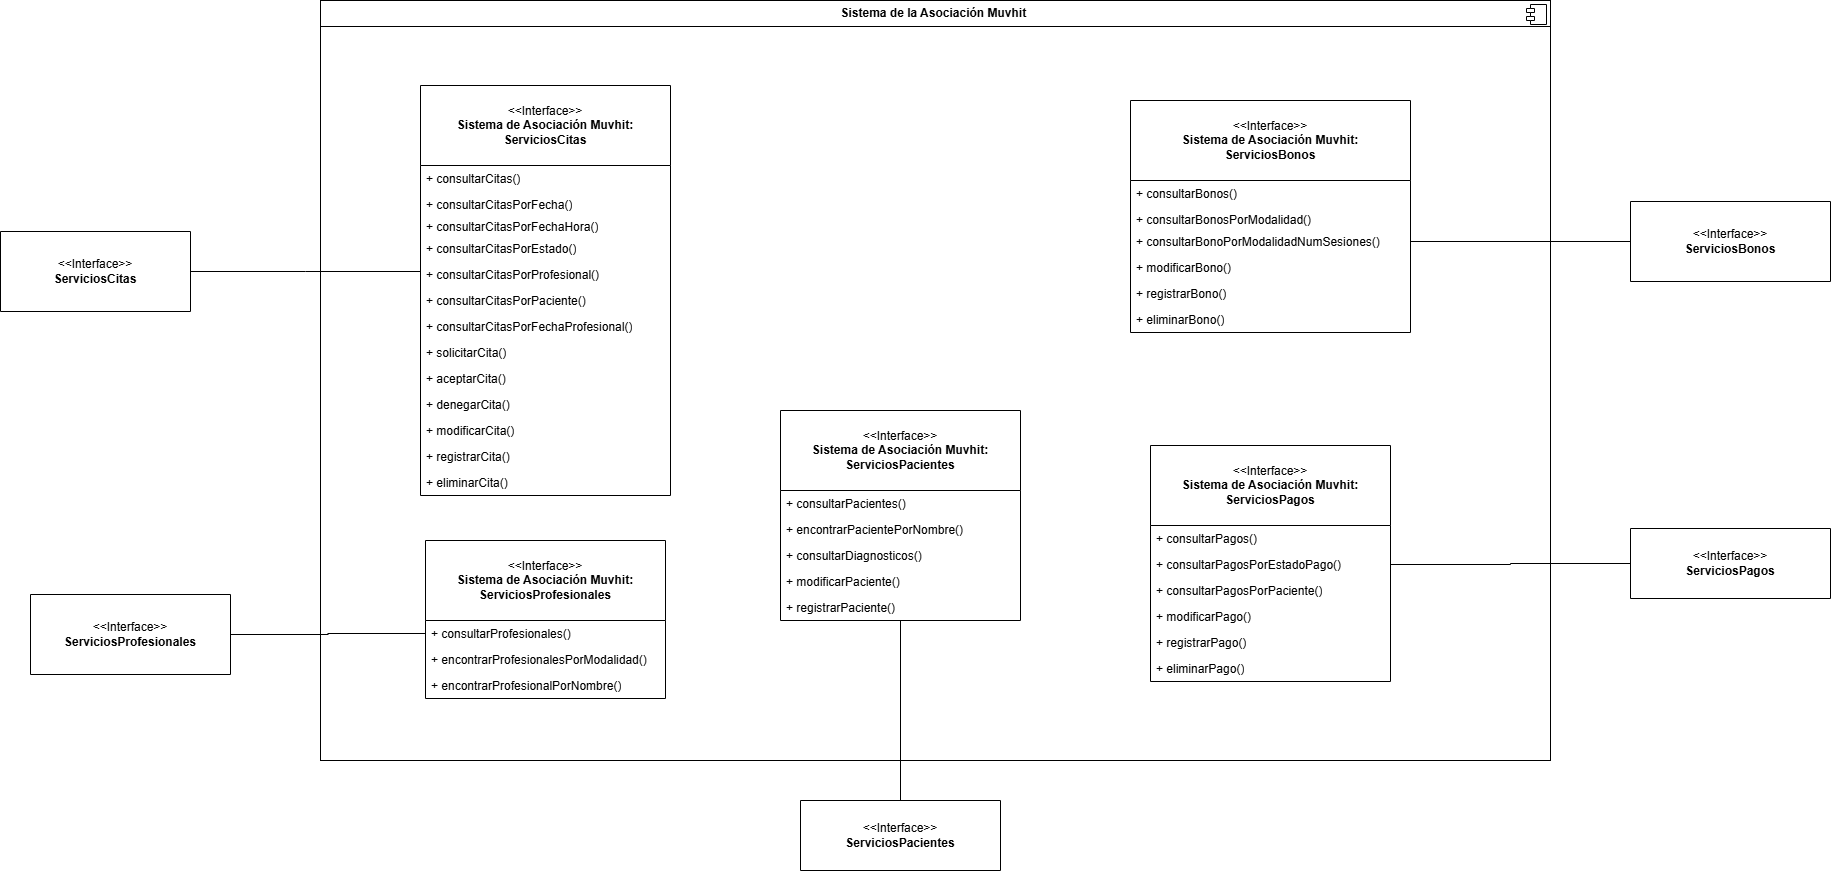

The diagram above was exported from draw.io. Its source (the exported page's mxGraphModel, read from the mxfile embedded in the PNG):
<mxGraphModel dx="1894" dy="2120" grid="1" gridSize="10" guides="1" tooltips="1" connect="1" arrows="1" fold="1" page="1" pageScale="1" pageWidth="1100" pageHeight="850" background="none" math="0" shadow="0">
  <root>
    <mxCell id="0" />
    <mxCell id="1" parent="0" />
    <mxCell id="E_iJr2iHCM0mBAK_Gp_O-69" value="&amp;lt;&amp;lt;Interface&amp;gt;&amp;gt;&lt;br&gt;&lt;div&gt;&lt;b style=&quot;background-color: initial;&quot;&gt;ServiciosCitas&lt;/b&gt;&lt;/div&gt;" style="swimlane;fontStyle=0;childLayout=stackLayout;horizontal=1;startSize=80;fillColor=none;horizontalStack=0;resizeParent=1;resizeParentMax=0;resizeLast=0;collapsible=1;marginBottom=0;whiteSpace=wrap;html=1;" parent="1" vertex="1">
      <mxGeometry x="-200" y="-1129" width="190" height="80" as="geometry" />
    </mxCell>
    <mxCell id="E_iJr2iHCM0mBAK_Gp_O-70" value="&lt;p style=&quot;margin:0px;margin-top:6px;text-align:center;&quot;&gt;&lt;b&gt;Sistema de la Asociación Muvhit&amp;nbsp;&lt;/b&gt;&lt;/p&gt;&lt;hr size=&quot;1&quot; style=&quot;border-style:solid;&quot;&gt;&lt;p style=&quot;margin:0px;margin-left:8px;&quot;&gt;&lt;br&gt;&lt;/p&gt;" style="align=left;overflow=fill;html=1;dropTarget=0;whiteSpace=wrap;" parent="1" vertex="1">
      <mxGeometry x="120" y="-1360" width="1230" height="760" as="geometry" />
    </mxCell>
    <mxCell id="E_iJr2iHCM0mBAK_Gp_O-71" value="" style="shape=component;jettyWidth=8;jettyHeight=4;" parent="E_iJr2iHCM0mBAK_Gp_O-70" vertex="1">
      <mxGeometry x="1" width="20" height="20" relative="1" as="geometry">
        <mxPoint x="-24" y="4" as="offset" />
      </mxGeometry>
    </mxCell>
    <mxCell id="E_iJr2iHCM0mBAK_Gp_O-86" value="&amp;lt;&amp;lt;Interface&amp;gt;&amp;gt;&lt;br&gt;&lt;div&gt;&lt;b&gt;Sistema de Asociación Muvhit:&lt;/b&gt;&lt;/div&gt;&lt;div&gt;&lt;b&gt;ServiciosPacientes&lt;/b&gt;&lt;/div&gt;" style="swimlane;fontStyle=0;childLayout=stackLayout;horizontal=1;startSize=80;fillColor=none;horizontalStack=0;resizeParent=1;resizeParentMax=0;resizeLast=0;collapsible=1;marginBottom=0;whiteSpace=wrap;html=1;" parent="1" vertex="1">
      <mxGeometry x="580" y="-950" width="240" height="210" as="geometry" />
    </mxCell>
    <mxCell id="E_iJr2iHCM0mBAK_Gp_O-87" value="+&amp;nbsp;&lt;span style=&quot;background-color: initial;&quot;&gt;consultarPacientes()&lt;/span&gt;" style="text;strokeColor=none;fillColor=none;align=left;verticalAlign=top;spacingLeft=4;spacingRight=4;overflow=hidden;rotatable=0;points=[[0,0.5],[1,0.5]];portConstraint=eastwest;whiteSpace=wrap;html=1;" parent="E_iJr2iHCM0mBAK_Gp_O-86" vertex="1">
      <mxGeometry y="80" width="240" height="26" as="geometry" />
    </mxCell>
    <mxCell id="E_iJr2iHCM0mBAK_Gp_O-88" value="+&amp;nbsp;encontrarPacientePorNombre()" style="text;strokeColor=none;fillColor=none;align=left;verticalAlign=top;spacingLeft=4;spacingRight=4;overflow=hidden;rotatable=0;points=[[0,0.5],[1,0.5]];portConstraint=eastwest;whiteSpace=wrap;html=1;" parent="E_iJr2iHCM0mBAK_Gp_O-86" vertex="1">
      <mxGeometry y="106" width="240" height="26" as="geometry" />
    </mxCell>
    <mxCell id="E_iJr2iHCM0mBAK_Gp_O-89" value="+&amp;nbsp;consultarDiagnosticos()" style="text;strokeColor=none;fillColor=none;align=left;verticalAlign=top;spacingLeft=4;spacingRight=4;overflow=hidden;rotatable=0;points=[[0,0.5],[1,0.5]];portConstraint=eastwest;whiteSpace=wrap;html=1;" parent="E_iJr2iHCM0mBAK_Gp_O-86" vertex="1">
      <mxGeometry y="132" width="240" height="26" as="geometry" />
    </mxCell>
    <mxCell id="E_iJr2iHCM0mBAK_Gp_O-90" value="+&amp;nbsp;modificarPaciente()" style="text;strokeColor=none;fillColor=none;align=left;verticalAlign=top;spacingLeft=4;spacingRight=4;overflow=hidden;rotatable=0;points=[[0,0.5],[1,0.5]];portConstraint=eastwest;whiteSpace=wrap;html=1;" parent="E_iJr2iHCM0mBAK_Gp_O-86" vertex="1">
      <mxGeometry y="158" width="240" height="26" as="geometry" />
    </mxCell>
    <mxCell id="E_iJr2iHCM0mBAK_Gp_O-91" value="+ registrarPaciente()" style="text;strokeColor=none;fillColor=none;align=left;verticalAlign=top;spacingLeft=4;spacingRight=4;overflow=hidden;rotatable=0;points=[[0,0.5],[1,0.5]];portConstraint=eastwest;whiteSpace=wrap;html=1;" parent="E_iJr2iHCM0mBAK_Gp_O-86" vertex="1">
      <mxGeometry y="184" width="240" height="26" as="geometry" />
    </mxCell>
    <mxCell id="E_iJr2iHCM0mBAK_Gp_O-92" value="&amp;lt;&amp;lt;Interface&amp;gt;&amp;gt;&lt;br&gt;&lt;div&gt;&lt;b style=&quot;background-color: initial;&quot;&gt;ServiciosPacientes&lt;/b&gt;&lt;/div&gt;" style="swimlane;fontStyle=0;childLayout=stackLayout;horizontal=1;startSize=70;fillColor=none;horizontalStack=0;resizeParent=1;resizeParentMax=0;resizeLast=0;collapsible=1;marginBottom=0;whiteSpace=wrap;html=1;" parent="1" vertex="1">
      <mxGeometry x="600" y="-560" width="200" height="70" as="geometry" />
    </mxCell>
    <mxCell id="E_iJr2iHCM0mBAK_Gp_O-93" value="&amp;lt;&amp;lt;Interface&amp;gt;&amp;gt;&lt;br&gt;&lt;div&gt;&lt;b&gt;Sistema de Asociación Muvhit:&lt;/b&gt;&lt;/div&gt;&lt;div&gt;&lt;b&gt;ServiciosBonos&lt;/b&gt;&lt;/div&gt;" style="swimlane;fontStyle=0;childLayout=stackLayout;horizontal=1;startSize=80;fillColor=none;horizontalStack=0;resizeParent=1;resizeParentMax=0;resizeLast=0;collapsible=1;marginBottom=0;whiteSpace=wrap;html=1;" parent="1" vertex="1">
      <mxGeometry x="930" y="-1260" width="280" height="232" as="geometry" />
    </mxCell>
    <mxCell id="E_iJr2iHCM0mBAK_Gp_O-94" value="+&amp;nbsp;consultarBonos()" style="text;strokeColor=none;fillColor=none;align=left;verticalAlign=top;spacingLeft=4;spacingRight=4;overflow=hidden;rotatable=0;points=[[0,0.5],[1,0.5]];portConstraint=eastwest;whiteSpace=wrap;html=1;" parent="E_iJr2iHCM0mBAK_Gp_O-93" vertex="1">
      <mxGeometry y="80" width="280" height="26" as="geometry" />
    </mxCell>
    <mxCell id="E_iJr2iHCM0mBAK_Gp_O-95" value="+&amp;nbsp;consultarBonosPorModalidad()" style="text;strokeColor=none;fillColor=none;align=left;verticalAlign=top;spacingLeft=4;spacingRight=4;overflow=hidden;rotatable=0;points=[[0,0.5],[1,0.5]];portConstraint=eastwest;whiteSpace=wrap;html=1;" parent="E_iJr2iHCM0mBAK_Gp_O-93" vertex="1">
      <mxGeometry y="106" width="280" height="22" as="geometry" />
    </mxCell>
    <mxCell id="E_iJr2iHCM0mBAK_Gp_O-96" value="+&amp;nbsp;consultarBonoPorModalidadNumSesiones()" style="text;strokeColor=none;fillColor=none;align=left;verticalAlign=top;spacingLeft=4;spacingRight=4;overflow=hidden;rotatable=0;points=[[0,0.5],[1,0.5]];portConstraint=eastwest;whiteSpace=wrap;html=1;" parent="E_iJr2iHCM0mBAK_Gp_O-93" vertex="1">
      <mxGeometry y="128" width="280" height="26" as="geometry" />
    </mxCell>
    <mxCell id="E_iJr2iHCM0mBAK_Gp_O-97" value="+&amp;nbsp;modificarBono()" style="text;strokeColor=none;fillColor=none;align=left;verticalAlign=top;spacingLeft=4;spacingRight=4;overflow=hidden;rotatable=0;points=[[0,0.5],[1,0.5]];portConstraint=eastwest;whiteSpace=wrap;html=1;" parent="E_iJr2iHCM0mBAK_Gp_O-93" vertex="1">
      <mxGeometry y="154" width="280" height="26" as="geometry" />
    </mxCell>
    <mxCell id="E_iJr2iHCM0mBAK_Gp_O-98" value="+ registrarBono()" style="text;strokeColor=none;fillColor=none;align=left;verticalAlign=top;spacingLeft=4;spacingRight=4;overflow=hidden;rotatable=0;points=[[0,0.5],[1,0.5]];portConstraint=eastwest;whiteSpace=wrap;html=1;" parent="E_iJr2iHCM0mBAK_Gp_O-93" vertex="1">
      <mxGeometry y="180" width="280" height="26" as="geometry" />
    </mxCell>
    <mxCell id="E_iJr2iHCM0mBAK_Gp_O-99" value="+ eliminarBono()" style="text;strokeColor=none;fillColor=none;align=left;verticalAlign=top;spacingLeft=4;spacingRight=4;overflow=hidden;rotatable=0;points=[[0,0.5],[1,0.5]];portConstraint=eastwest;whiteSpace=wrap;html=1;" parent="E_iJr2iHCM0mBAK_Gp_O-93" vertex="1">
      <mxGeometry y="206" width="280" height="26" as="geometry" />
    </mxCell>
    <mxCell id="E_iJr2iHCM0mBAK_Gp_O-100" value="&amp;lt;&amp;lt;Interface&amp;gt;&amp;gt;&lt;div&gt;&lt;b&gt;ServiciosBonos&lt;/b&gt;&lt;/div&gt;" style="swimlane;fontStyle=0;childLayout=stackLayout;horizontal=1;startSize=80;fillColor=none;horizontalStack=0;resizeParent=1;resizeParentMax=0;resizeLast=0;collapsible=1;marginBottom=0;whiteSpace=wrap;html=1;" parent="1" vertex="1">
      <mxGeometry x="1430" y="-1159" width="200" height="80" as="geometry" />
    </mxCell>
    <mxCell id="E_iJr2iHCM0mBAK_Gp_O-101" value="&amp;lt;&amp;lt;Interface&amp;gt;&amp;gt;&lt;br&gt;&lt;div&gt;&lt;b&gt;Sistema de Asociación Muvhit:&lt;/b&gt;&lt;/div&gt;&lt;div&gt;&lt;b&gt;ServiciosPagos&lt;/b&gt;&lt;/div&gt;" style="swimlane;fontStyle=0;childLayout=stackLayout;horizontal=1;startSize=80;fillColor=none;horizontalStack=0;resizeParent=1;resizeParentMax=0;resizeLast=0;collapsible=1;marginBottom=0;whiteSpace=wrap;html=1;" parent="1" vertex="1">
      <mxGeometry x="950" y="-915" width="240" height="236" as="geometry" />
    </mxCell>
    <mxCell id="E_iJr2iHCM0mBAK_Gp_O-102" value="+&amp;nbsp;&lt;span style=&quot;background-color: initial;&quot;&gt;consultarPagos()&lt;/span&gt;" style="text;strokeColor=none;fillColor=none;align=left;verticalAlign=top;spacingLeft=4;spacingRight=4;overflow=hidden;rotatable=0;points=[[0,0.5],[1,0.5]];portConstraint=eastwest;whiteSpace=wrap;html=1;" parent="E_iJr2iHCM0mBAK_Gp_O-101" vertex="1">
      <mxGeometry y="80" width="240" height="26" as="geometry" />
    </mxCell>
    <mxCell id="E_iJr2iHCM0mBAK_Gp_O-103" value="+&amp;nbsp;consultarPagosPorEstadoPago()" style="text;strokeColor=none;fillColor=none;align=left;verticalAlign=top;spacingLeft=4;spacingRight=4;overflow=hidden;rotatable=0;points=[[0,0.5],[1,0.5]];portConstraint=eastwest;whiteSpace=wrap;html=1;" parent="E_iJr2iHCM0mBAK_Gp_O-101" vertex="1">
      <mxGeometry y="106" width="240" height="26" as="geometry" />
    </mxCell>
    <mxCell id="E_iJr2iHCM0mBAK_Gp_O-104" value="+&amp;nbsp;consultarPagosPorPaciente()" style="text;strokeColor=none;fillColor=none;align=left;verticalAlign=top;spacingLeft=4;spacingRight=4;overflow=hidden;rotatable=0;points=[[0,0.5],[1,0.5]];portConstraint=eastwest;whiteSpace=wrap;html=1;" parent="E_iJr2iHCM0mBAK_Gp_O-101" vertex="1">
      <mxGeometry y="132" width="240" height="26" as="geometry" />
    </mxCell>
    <mxCell id="E_iJr2iHCM0mBAK_Gp_O-105" value="+&amp;nbsp;modificarPago()" style="text;strokeColor=none;fillColor=none;align=left;verticalAlign=top;spacingLeft=4;spacingRight=4;overflow=hidden;rotatable=0;points=[[0,0.5],[1,0.5]];portConstraint=eastwest;whiteSpace=wrap;html=1;" parent="E_iJr2iHCM0mBAK_Gp_O-101" vertex="1">
      <mxGeometry y="158" width="240" height="26" as="geometry" />
    </mxCell>
    <mxCell id="E_iJr2iHCM0mBAK_Gp_O-106" value="+ registrarPago()" style="text;strokeColor=none;fillColor=none;align=left;verticalAlign=top;spacingLeft=4;spacingRight=4;overflow=hidden;rotatable=0;points=[[0,0.5],[1,0.5]];portConstraint=eastwest;whiteSpace=wrap;html=1;" parent="E_iJr2iHCM0mBAK_Gp_O-101" vertex="1">
      <mxGeometry y="184" width="240" height="26" as="geometry" />
    </mxCell>
    <mxCell id="E_iJr2iHCM0mBAK_Gp_O-107" value="+ eliminarPago()" style="text;strokeColor=none;fillColor=none;align=left;verticalAlign=top;spacingLeft=4;spacingRight=4;overflow=hidden;rotatable=0;points=[[0,0.5],[1,0.5]];portConstraint=eastwest;whiteSpace=wrap;html=1;" parent="E_iJr2iHCM0mBAK_Gp_O-101" vertex="1">
      <mxGeometry y="210" width="240" height="26" as="geometry" />
    </mxCell>
    <mxCell id="E_iJr2iHCM0mBAK_Gp_O-119" style="edgeStyle=orthogonalEdgeStyle;rounded=0;orthogonalLoop=1;jettySize=auto;html=1;exitX=0;exitY=0.5;exitDx=0;exitDy=0;entryX=1;entryY=0.5;entryDx=0;entryDy=0;endArrow=none;endFill=0;" parent="1" source="E_iJr2iHCM0mBAK_Gp_O-108" target="E_iJr2iHCM0mBAK_Gp_O-103" edge="1">
      <mxGeometry relative="1" as="geometry" />
    </mxCell>
    <mxCell id="E_iJr2iHCM0mBAK_Gp_O-108" value="&amp;lt;&amp;lt;Interface&amp;gt;&amp;gt;&lt;br&gt;&lt;div&gt;&lt;b style=&quot;background-color: initial;&quot;&gt;ServiciosPagos&lt;/b&gt;&lt;/div&gt;" style="swimlane;fontStyle=0;childLayout=stackLayout;horizontal=1;startSize=80;fillColor=none;horizontalStack=0;resizeParent=1;resizeParentMax=0;resizeLast=0;collapsible=1;marginBottom=0;whiteSpace=wrap;html=1;" parent="1" vertex="1">
      <mxGeometry x="1430" y="-832" width="200" height="70" as="geometry" />
    </mxCell>
    <mxCell id="E_iJr2iHCM0mBAK_Gp_O-109" value="&amp;lt;&amp;lt;Interface&amp;gt;&amp;gt;&lt;br&gt;&lt;div&gt;&lt;b&gt;Sistema de Asociación Muvhit:&lt;/b&gt;&lt;/div&gt;&lt;div&gt;&lt;b&gt;ServiciosProfesionales&lt;/b&gt;&lt;/div&gt;" style="swimlane;fontStyle=0;childLayout=stackLayout;horizontal=1;startSize=80;fillColor=none;horizontalStack=0;resizeParent=1;resizeParentMax=0;resizeLast=0;collapsible=1;marginBottom=0;whiteSpace=wrap;html=1;" parent="1" vertex="1">
      <mxGeometry x="225" y="-820" width="240" height="158" as="geometry" />
    </mxCell>
    <mxCell id="E_iJr2iHCM0mBAK_Gp_O-110" value="+&amp;nbsp;&lt;span style=&quot;background-color: initial;&quot;&gt;consultarProfesionales()&lt;/span&gt;" style="text;strokeColor=none;fillColor=none;align=left;verticalAlign=top;spacingLeft=4;spacingRight=4;overflow=hidden;rotatable=0;points=[[0,0.5],[1,0.5]];portConstraint=eastwest;whiteSpace=wrap;html=1;" parent="E_iJr2iHCM0mBAK_Gp_O-109" vertex="1">
      <mxGeometry y="80" width="240" height="26" as="geometry" />
    </mxCell>
    <mxCell id="E_iJr2iHCM0mBAK_Gp_O-111" value="+ encontrarProfesionalesPorModalidad()" style="text;strokeColor=none;fillColor=none;align=left;verticalAlign=top;spacingLeft=4;spacingRight=4;overflow=hidden;rotatable=0;points=[[0,0.5],[1,0.5]];portConstraint=eastwest;whiteSpace=wrap;html=1;" parent="E_iJr2iHCM0mBAK_Gp_O-109" vertex="1">
      <mxGeometry y="106" width="240" height="26" as="geometry" />
    </mxCell>
    <mxCell id="E_iJr2iHCM0mBAK_Gp_O-112" value="+ encontrarProfesionalPorNombre()" style="text;strokeColor=none;fillColor=none;align=left;verticalAlign=top;spacingLeft=4;spacingRight=4;overflow=hidden;rotatable=0;points=[[0,0.5],[1,0.5]];portConstraint=eastwest;whiteSpace=wrap;html=1;" parent="E_iJr2iHCM0mBAK_Gp_O-109" vertex="1">
      <mxGeometry y="132" width="240" height="26" as="geometry" />
    </mxCell>
    <mxCell id="JT2M0e2jcwaXMAL9-9mz-1" style="edgeStyle=orthogonalEdgeStyle;rounded=0;orthogonalLoop=1;jettySize=auto;html=1;exitX=1;exitY=0.5;exitDx=0;exitDy=0;entryX=0;entryY=0.5;entryDx=0;entryDy=0;endArrow=none;endFill=0;" parent="1" source="E_iJr2iHCM0mBAK_Gp_O-113" target="E_iJr2iHCM0mBAK_Gp_O-110" edge="1">
      <mxGeometry relative="1" as="geometry" />
    </mxCell>
    <mxCell id="E_iJr2iHCM0mBAK_Gp_O-113" value="&amp;lt;&amp;lt;Interface&amp;gt;&amp;gt;&lt;br&gt;&lt;div&gt;&lt;b style=&quot;background-color: initial;&quot;&gt;ServiciosProfesionales&lt;/b&gt;&lt;/div&gt;" style="swimlane;fontStyle=0;childLayout=stackLayout;horizontal=1;startSize=80;fillColor=none;horizontalStack=0;resizeParent=1;resizeParentMax=0;resizeLast=0;collapsible=1;marginBottom=0;whiteSpace=wrap;html=1;" parent="1" vertex="1">
      <mxGeometry x="-170" y="-766" width="200" height="80" as="geometry" />
    </mxCell>
    <mxCell id="E_iJr2iHCM0mBAK_Gp_O-116" style="edgeStyle=orthogonalEdgeStyle;rounded=0;orthogonalLoop=1;jettySize=auto;html=1;exitX=1;exitY=0.5;exitDx=0;exitDy=0;entryX=0;entryY=0.5;entryDx=0;entryDy=0;endArrow=none;endFill=0;" parent="1" source="E_iJr2iHCM0mBAK_Gp_O-96" target="E_iJr2iHCM0mBAK_Gp_O-100" edge="1">
      <mxGeometry relative="1" as="geometry" />
    </mxCell>
    <mxCell id="E_iJr2iHCM0mBAK_Gp_O-128" value="&amp;lt;&amp;lt;Interface&amp;gt;&amp;gt;&lt;br&gt;&lt;div&gt;&lt;b&gt;Sistema de Asociación Muvhit:&lt;/b&gt;&lt;/div&gt;&lt;div&gt;&lt;b&gt;ServiciosCitas&lt;/b&gt;&lt;/div&gt;" style="swimlane;fontStyle=0;childLayout=stackLayout;horizontal=1;startSize=80;fillColor=none;horizontalStack=0;resizeParent=1;resizeParentMax=0;resizeLast=0;collapsible=1;marginBottom=0;whiteSpace=wrap;html=1;" parent="1" vertex="1">
      <mxGeometry x="220" y="-1275" width="250" height="410" as="geometry" />
    </mxCell>
    <mxCell id="E_iJr2iHCM0mBAK_Gp_O-129" value="+&amp;nbsp;&lt;span style=&quot;background-color: initial;&quot;&gt;consultarCitas()&lt;/span&gt;" style="text;strokeColor=none;fillColor=none;align=left;verticalAlign=top;spacingLeft=4;spacingRight=4;overflow=hidden;rotatable=0;points=[[0,0.5],[1,0.5]];portConstraint=eastwest;whiteSpace=wrap;html=1;" parent="E_iJr2iHCM0mBAK_Gp_O-128" vertex="1">
      <mxGeometry y="80" width="250" height="26" as="geometry" />
    </mxCell>
    <mxCell id="E_iJr2iHCM0mBAK_Gp_O-130" value="+&amp;nbsp;consultarCitasPorFecha()" style="text;strokeColor=none;fillColor=none;align=left;verticalAlign=top;spacingLeft=4;spacingRight=4;overflow=hidden;rotatable=0;points=[[0,0.5],[1,0.5]];portConstraint=eastwest;whiteSpace=wrap;html=1;" parent="E_iJr2iHCM0mBAK_Gp_O-128" vertex="1">
      <mxGeometry y="106" width="250" height="22" as="geometry" />
    </mxCell>
    <mxCell id="rqJxgbfPD_3B5Rlxc0_d-2" value="+&amp;nbsp;consultarCitasPorFechaHora()" style="text;strokeColor=none;fillColor=none;align=left;verticalAlign=top;spacingLeft=4;spacingRight=4;overflow=hidden;rotatable=0;points=[[0,0.5],[1,0.5]];portConstraint=eastwest;whiteSpace=wrap;html=1;" parent="E_iJr2iHCM0mBAK_Gp_O-128" vertex="1">
      <mxGeometry y="128" width="250" height="22" as="geometry" />
    </mxCell>
    <mxCell id="E_iJr2iHCM0mBAK_Gp_O-131" value="+&amp;nbsp;consultarCitasPorEstado()" style="text;strokeColor=none;fillColor=none;align=left;verticalAlign=top;spacingLeft=4;spacingRight=4;overflow=hidden;rotatable=0;points=[[0,0.5],[1,0.5]];portConstraint=eastwest;whiteSpace=wrap;html=1;" parent="E_iJr2iHCM0mBAK_Gp_O-128" vertex="1">
      <mxGeometry y="150" width="250" height="26" as="geometry" />
    </mxCell>
    <mxCell id="E_iJr2iHCM0mBAK_Gp_O-132" value="+ consultarCitasPorProfesional()" style="text;strokeColor=none;fillColor=none;align=left;verticalAlign=top;spacingLeft=4;spacingRight=4;overflow=hidden;rotatable=0;points=[[0,0.5],[1,0.5]];portConstraint=eastwest;whiteSpace=wrap;html=1;" parent="E_iJr2iHCM0mBAK_Gp_O-128" vertex="1">
      <mxGeometry y="176" width="250" height="26" as="geometry" />
    </mxCell>
    <mxCell id="E_iJr2iHCM0mBAK_Gp_O-133" value="+ consultarCitasPorPaciente()" style="text;strokeColor=none;fillColor=none;align=left;verticalAlign=top;spacingLeft=4;spacingRight=4;overflow=hidden;rotatable=0;points=[[0,0.5],[1,0.5]];portConstraint=eastwest;whiteSpace=wrap;html=1;" parent="E_iJr2iHCM0mBAK_Gp_O-128" vertex="1">
      <mxGeometry y="202" width="250" height="26" as="geometry" />
    </mxCell>
    <mxCell id="E_iJr2iHCM0mBAK_Gp_O-134" value="+&amp;nbsp;consultarCitasPorFechaProfesional()" style="text;strokeColor=none;fillColor=none;align=left;verticalAlign=top;spacingLeft=4;spacingRight=4;overflow=hidden;rotatable=0;points=[[0,0.5],[1,0.5]];portConstraint=eastwest;whiteSpace=wrap;html=1;" parent="E_iJr2iHCM0mBAK_Gp_O-128" vertex="1">
      <mxGeometry y="228" width="250" height="26" as="geometry" />
    </mxCell>
    <mxCell id="E_iJr2iHCM0mBAK_Gp_O-136" value="+&amp;nbsp;solicitarCita()" style="text;strokeColor=none;fillColor=none;align=left;verticalAlign=top;spacingLeft=4;spacingRight=4;overflow=hidden;rotatable=0;points=[[0,0.5],[1,0.5]];portConstraint=eastwest;whiteSpace=wrap;html=1;" parent="E_iJr2iHCM0mBAK_Gp_O-128" vertex="1">
      <mxGeometry y="254" width="250" height="26" as="geometry" />
    </mxCell>
    <mxCell id="E_iJr2iHCM0mBAK_Gp_O-137" value="+ aceptarCita()" style="text;strokeColor=none;fillColor=none;align=left;verticalAlign=top;spacingLeft=4;spacingRight=4;overflow=hidden;rotatable=0;points=[[0,0.5],[1,0.5]];portConstraint=eastwest;whiteSpace=wrap;html=1;" parent="E_iJr2iHCM0mBAK_Gp_O-128" vertex="1">
      <mxGeometry y="280" width="250" height="26" as="geometry" />
    </mxCell>
    <mxCell id="E_iJr2iHCM0mBAK_Gp_O-138" value="+ denegarCita()" style="text;strokeColor=none;fillColor=none;align=left;verticalAlign=top;spacingLeft=4;spacingRight=4;overflow=hidden;rotatable=0;points=[[0,0.5],[1,0.5]];portConstraint=eastwest;whiteSpace=wrap;html=1;" parent="E_iJr2iHCM0mBAK_Gp_O-128" vertex="1">
      <mxGeometry y="306" width="250" height="26" as="geometry" />
    </mxCell>
    <mxCell id="E_iJr2iHCM0mBAK_Gp_O-139" value="+&amp;nbsp;modificarCita()" style="text;strokeColor=none;fillColor=none;align=left;verticalAlign=top;spacingLeft=4;spacingRight=4;overflow=hidden;rotatable=0;points=[[0,0.5],[1,0.5]];portConstraint=eastwest;whiteSpace=wrap;html=1;" parent="E_iJr2iHCM0mBAK_Gp_O-128" vertex="1">
      <mxGeometry y="332" width="250" height="26" as="geometry" />
    </mxCell>
    <mxCell id="E_iJr2iHCM0mBAK_Gp_O-140" value="+ registrarCita()" style="text;strokeColor=none;fillColor=none;align=left;verticalAlign=top;spacingLeft=4;spacingRight=4;overflow=hidden;rotatable=0;points=[[0,0.5],[1,0.5]];portConstraint=eastwest;whiteSpace=wrap;html=1;" parent="E_iJr2iHCM0mBAK_Gp_O-128" vertex="1">
      <mxGeometry y="358" width="250" height="26" as="geometry" />
    </mxCell>
    <mxCell id="E_iJr2iHCM0mBAK_Gp_O-141" value="+ eliminarCita()" style="text;strokeColor=none;fillColor=none;align=left;verticalAlign=top;spacingLeft=4;spacingRight=4;overflow=hidden;rotatable=0;points=[[0,0.5],[1,0.5]];portConstraint=eastwest;whiteSpace=wrap;html=1;" parent="E_iJr2iHCM0mBAK_Gp_O-128" vertex="1">
      <mxGeometry y="384" width="250" height="26" as="geometry" />
    </mxCell>
    <mxCell id="E_iJr2iHCM0mBAK_Gp_O-142" style="edgeStyle=orthogonalEdgeStyle;rounded=0;orthogonalLoop=1;jettySize=auto;html=1;exitX=1;exitY=0.5;exitDx=0;exitDy=0;endArrow=none;endFill=0;" parent="1" source="E_iJr2iHCM0mBAK_Gp_O-69" edge="1">
      <mxGeometry relative="1" as="geometry">
        <mxPoint x="220" y="-1089" as="targetPoint" />
      </mxGeometry>
    </mxCell>
    <mxCell id="JT2M0e2jcwaXMAL9-9mz-3" style="edgeStyle=orthogonalEdgeStyle;rounded=0;orthogonalLoop=1;jettySize=auto;html=1;exitX=0.5;exitY=0;exitDx=0;exitDy=0;entryX=0.5;entryY=0.993;entryDx=0;entryDy=0;entryPerimeter=0;endArrow=none;endFill=0;" parent="1" source="E_iJr2iHCM0mBAK_Gp_O-92" target="E_iJr2iHCM0mBAK_Gp_O-91" edge="1">
      <mxGeometry relative="1" as="geometry">
        <Array as="points" />
      </mxGeometry>
    </mxCell>
  </root>
</mxGraphModel>